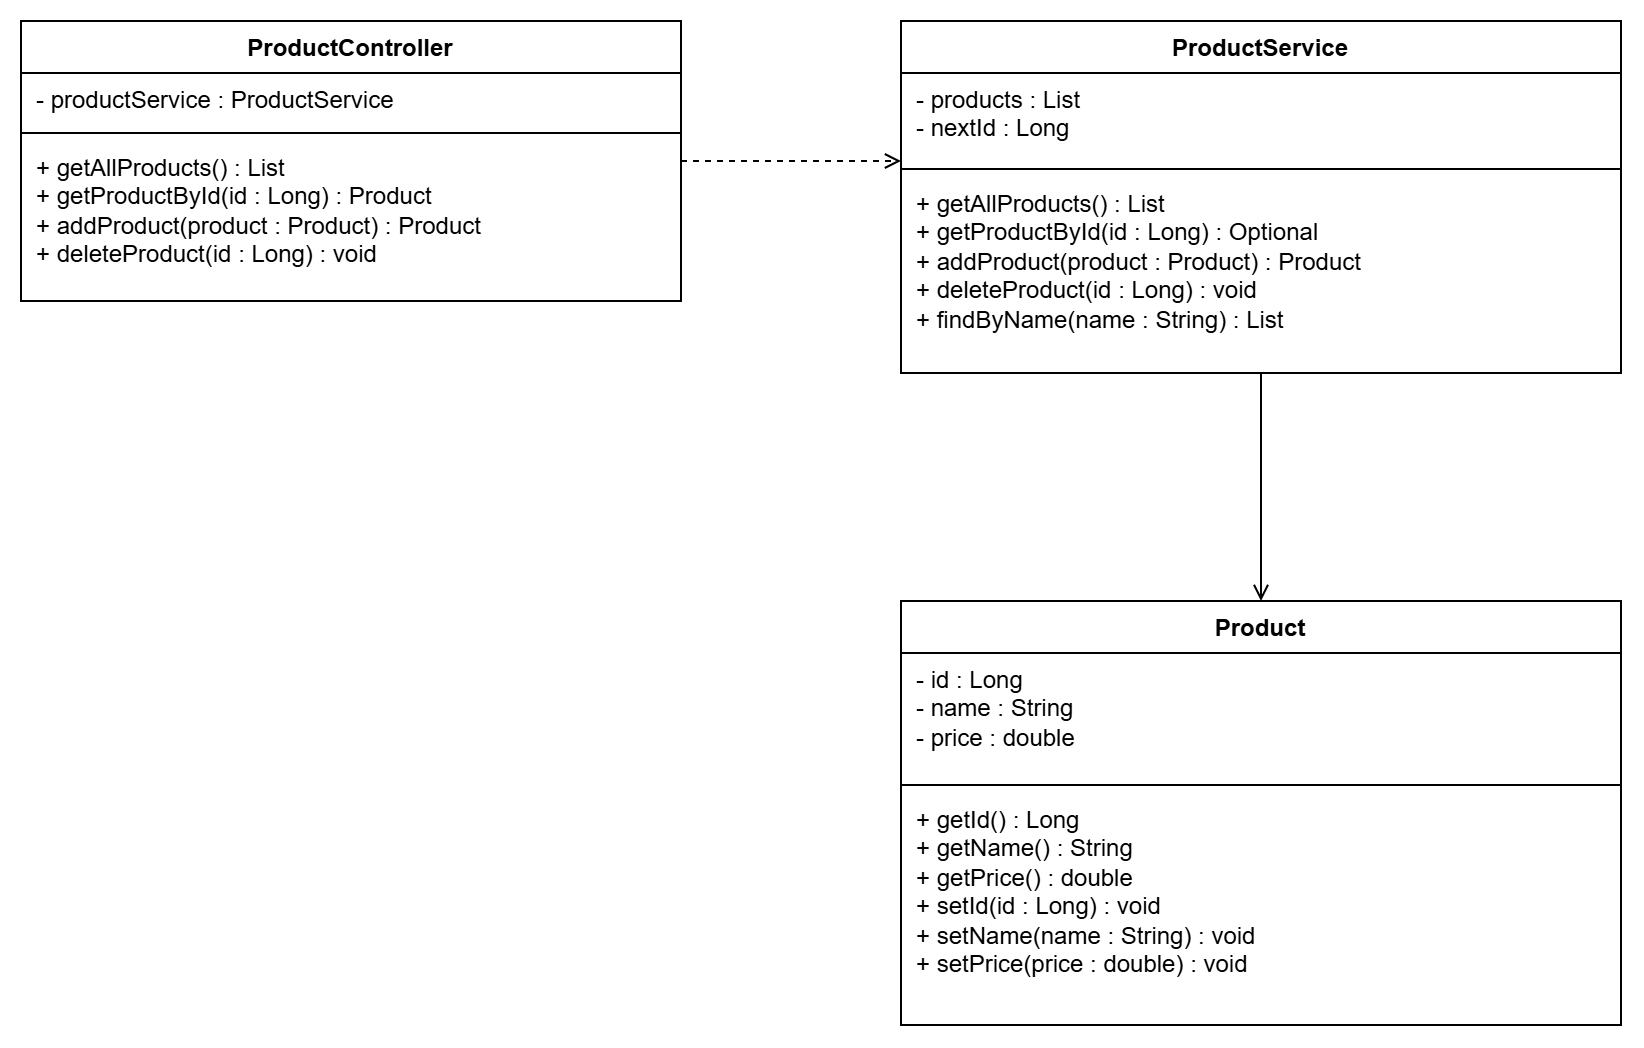

The diagram above was exported from draw.io. Its source (the exported page's mxGraphModel, read from the mxfile embedded in the PNG):
<mxGraphModel dx="1030" dy="658" grid="1" gridSize="10" guides="1" tooltips="1" connect="1" arrows="1" fold="1" page="1" pageScale="1" pageWidth="850" pageHeight="1100" math="0" shadow="0">
  <root>
    <mxCell id="0" />
    <mxCell id="1" parent="0" />
    <mxCell id="c2" parent="1" style="swimlane;fontStyle=1;align=center;verticalAlign=top;startSize=26;horizontal=1;collapsible=0;whiteSpace=wrap;html=1;fillColor=#ffffff;strokeColor=#000000;fontColor=#000000;" value="ProductController" vertex="1">
      <mxGeometry height="140" width="330" x="40" y="40" as="geometry" />
    </mxCell>
    <mxCell id="c2a" parent="c2" style="text;align=left;verticalAlign=top;spacingLeft=6;whiteSpace=wrap;html=1;fontSize=12;fontColor=#000000;strokeColor=none;fillColor=none;" value="- productService : ProductService" vertex="1">
      <mxGeometry height="26" width="330" y="26" as="geometry" />
    </mxCell>
    <mxCell id="c2l" parent="c2" style="line;strokeWidth=1;strokeColor=#000000;fillColor=none;html=1;" value="" vertex="1">
      <mxGeometry height="8" width="330" y="52" as="geometry" />
    </mxCell>
    <mxCell id="c2m" parent="c2" style="text;align=left;verticalAlign=top;spacingLeft=6;whiteSpace=wrap;html=1;fontSize=12;fontColor=#000000;strokeColor=none;fillColor=none;" value="+ getAllProducts() : List&lt;Product&gt;&lt;br&gt;+ getProductById(id : Long) : Product&lt;br&gt;+ addProduct(product : Product) : Product&lt;br&gt;+ deleteProduct(id : Long) : void" vertex="1">
      <mxGeometry height="80" width="330" y="60" as="geometry" />
    </mxCell>
    <mxCell id="c3" parent="1" style="swimlane;fontStyle=1;align=center;verticalAlign=top;startSize=26;horizontal=1;collapsible=0;whiteSpace=wrap;html=1;fillColor=#ffffff;strokeColor=#000000;fontColor=#000000;" value="ProductService" vertex="1">
      <mxGeometry height="176" width="360" x="480" y="40" as="geometry" />
    </mxCell>
    <mxCell id="c3a" parent="c3" style="text;align=left;verticalAlign=top;spacingLeft=6;whiteSpace=wrap;html=1;fontSize=12;fontColor=#000000;strokeColor=none;fillColor=none;" value="- products : List&lt;Product&gt;&lt;br&gt;- nextId : Long" vertex="1">
      <mxGeometry height="44" width="360" y="26" as="geometry" />
    </mxCell>
    <mxCell id="c3l" parent="c3" style="line;strokeWidth=1;strokeColor=#000000;fillColor=none;html=1;" value="" vertex="1">
      <mxGeometry height="8" width="360" y="70" as="geometry" />
    </mxCell>
    <mxCell id="c3m" parent="c3" style="text;align=left;verticalAlign=top;spacingLeft=6;whiteSpace=wrap;html=1;fontSize=12;fontColor=#000000;strokeColor=none;fillColor=none;" value="+ getAllProducts() : List&lt;Product&gt;&lt;br&gt;+ getProductById(id : Long) : Optional&lt;Product&gt;&lt;br&gt;+ addProduct(product : Product) : Product&lt;br&gt;+ deleteProduct(id : Long) : void&lt;br&gt;+ findByName(name : String) : List&lt;Product&gt;" vertex="1">
      <mxGeometry height="98" width="360" y="78" as="geometry" />
    </mxCell>
    <mxCell id="c4" parent="1" style="swimlane;fontStyle=1;align=center;verticalAlign=top;startSize=26;horizontal=1;collapsible=0;whiteSpace=wrap;html=1;fillColor=#ffffff;strokeColor=#000000;fontColor=#000000;" value="Product" vertex="1">
      <mxGeometry height="212" width="360" x="480" y="330" as="geometry" />
    </mxCell>
    <mxCell id="c4a" parent="c4" style="text;align=left;verticalAlign=top;spacingLeft=6;whiteSpace=wrap;html=1;fontSize=12;fontColor=#000000;strokeColor=none;fillColor=none;" value="- id : Long&lt;br&gt;- name : String&lt;br&gt;- price : double" vertex="1">
      <mxGeometry height="62" width="360" y="26" as="geometry" />
    </mxCell>
    <mxCell id="c4l" parent="c4" style="line;strokeWidth=1;strokeColor=#000000;fillColor=none;html=1;" value="" vertex="1">
      <mxGeometry height="8" width="360" y="88" as="geometry" />
    </mxCell>
    <mxCell id="c4m" parent="c4" style="text;align=left;verticalAlign=top;spacingLeft=6;whiteSpace=wrap;html=1;fontSize=12;fontColor=#000000;strokeColor=none;fillColor=none;" value="+ getId() : Long&lt;br&gt;+ getName() : String&lt;br&gt;+ getPrice() : double&lt;br&gt;+ setId(id : Long) : void&lt;br&gt;+ setName(name : String) : void&lt;br&gt;+ setPrice(price : double) : void" vertex="1">
      <mxGeometry height="116" width="360" y="96" as="geometry" />
    </mxCell>
    <mxCell id="e1" edge="1" parent="1" source="c2" style="endArrow=open;endFill=0;dashed=1;html=1;strokeColor=#000000;entryX=0;entryY=1;entryDx=0;entryDy=0;" target="c3a">
      <mxGeometry relative="1" as="geometry" />
    </mxCell>
    <mxCell id="e2" edge="1" parent="1" source="c3" style="endArrow=open;endFill=0;html=1;strokeColor=#000000;" target="c4">
      <mxGeometry relative="1" as="geometry" />
    </mxCell>
  </root>
</mxGraphModel>